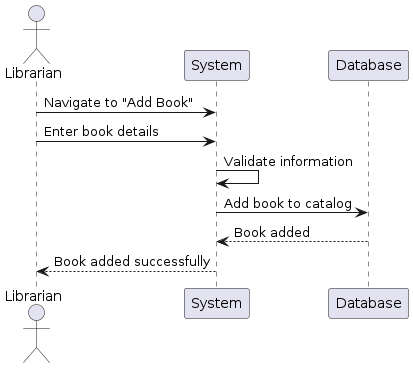

The diagram above was rendered by PlantUML. Its source (embedded in the PNG):
@startuml UseCase002AddBook
actor Librarian
Librarian -> System: Navigate to "Add Book"
Librarian -> System: Enter book details
System -> System: Validate information
System -> Database: Add book to catalog
Database --> System: Book added
System --> Librarian: Book added successfully
@enduml